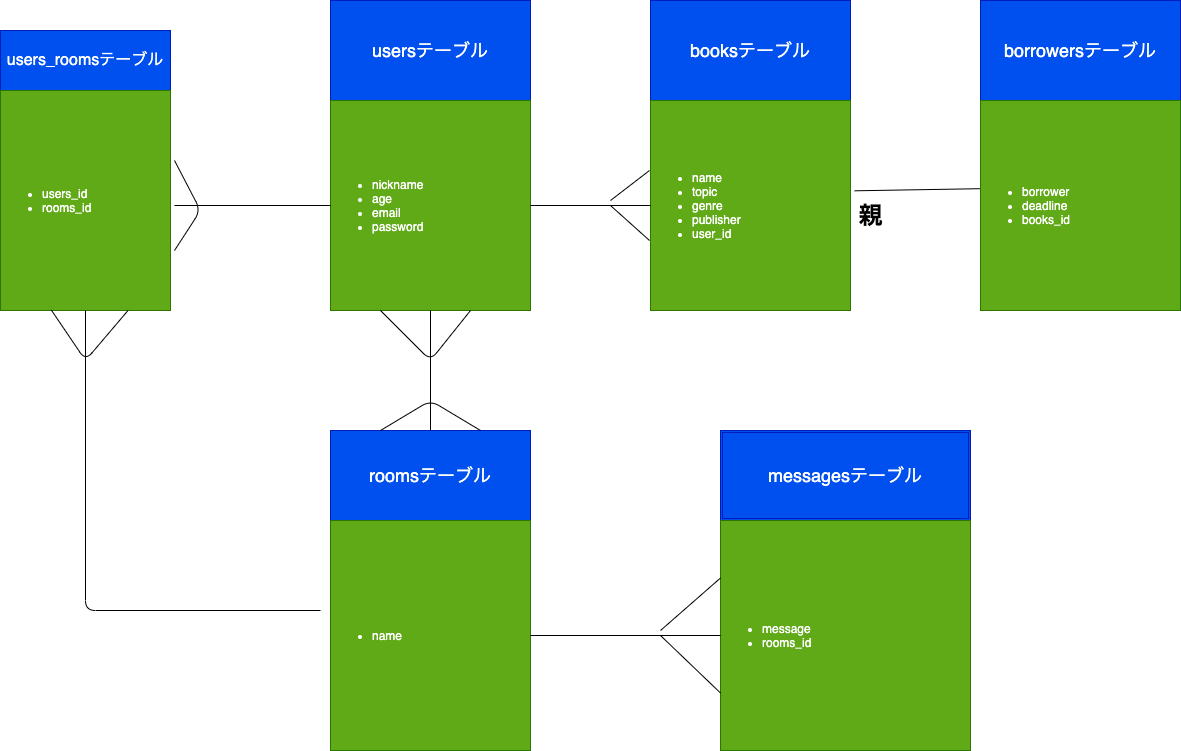

The diagram above was exported from draw.io. Its source (the exported page's mxGraphModel, read from the mxfile embedded in the PNG):
<mxGraphModel dx="2128" dy="1076" grid="1" gridSize="10" guides="1" tooltips="1" connect="1" arrows="1" fold="1" page="1" pageScale="1" pageWidth="827" pageHeight="1169" math="0" shadow="0">
  <root>
    <mxCell id="0" />
    <mxCell id="1" parent="0" />
    <mxCell id="2" value="&lt;span style=&quot;font-size: 18px&quot;&gt;usersテーブル&lt;/span&gt;" style="rounded=0;whiteSpace=wrap;html=1;fillColor=#0050ef;strokeColor=#001DBC;fontColor=#ffffff;" parent="1" vertex="1">
      <mxGeometry x="40" y="90" width="200" height="100" as="geometry" />
    </mxCell>
    <mxCell id="3" value="&lt;span style=&quot;font-size: 18px&quot;&gt;booksテーブル&lt;/span&gt;" style="rounded=0;whiteSpace=wrap;html=1;fillColor=#0050ef;strokeColor=#001DBC;fontColor=#ffffff;" parent="1" vertex="1">
      <mxGeometry x="360" y="90" width="200" height="100" as="geometry" />
    </mxCell>
    <mxCell id="4" value="&lt;span style=&quot;font-size: 18px&quot;&gt;roomsテーブル&lt;/span&gt;" style="rounded=0;whiteSpace=wrap;html=1;fillColor=#0050ef;strokeColor=#001DBC;fontColor=#ffffff;" parent="1" vertex="1">
      <mxGeometry x="40" y="520" width="200" height="90" as="geometry" />
    </mxCell>
    <mxCell id="5" value="&lt;span style=&quot;font-size: 18px&quot;&gt;borrowersテーブル&lt;/span&gt;" style="rounded=0;whiteSpace=wrap;html=1;fillColor=#0050ef;strokeColor=#001DBC;fontColor=#ffffff;" parent="1" vertex="1">
      <mxGeometry x="690" y="90" width="200" height="100" as="geometry" />
    </mxCell>
    <mxCell id="7" value="&lt;ul&gt;&lt;li&gt;nickname&lt;/li&gt;&lt;li&gt;age&lt;/li&gt;&lt;li&gt;email&lt;/li&gt;&lt;li&gt;password&lt;/li&gt;&lt;/ul&gt;" style="text;html=1;whiteSpace=wrap;verticalAlign=middle;overflow=hidden;fillColor=#60a917;strokeColor=#2D7600;fontColor=#ffffff;" parent="1" vertex="1">
      <mxGeometry x="40" y="190" width="200" height="210" as="geometry" />
    </mxCell>
    <mxCell id="8" value="&lt;ul&gt;&lt;li&gt;name&lt;/li&gt;&lt;/ul&gt;" style="text;strokeColor=#2D7600;fillColor=#60a917;html=1;whiteSpace=wrap;verticalAlign=middle;overflow=hidden;fontColor=#ffffff;" parent="1" vertex="1">
      <mxGeometry x="40" y="610" width="200" height="230" as="geometry" />
    </mxCell>
    <mxCell id="9" value="&lt;ul&gt;&lt;li&gt;name&lt;/li&gt;&lt;li&gt;topic&lt;/li&gt;&lt;li&gt;genre&lt;/li&gt;&lt;li&gt;publisher&lt;/li&gt;&lt;li&gt;user_id&lt;/li&gt;&lt;/ul&gt;" style="text;strokeColor=#2D7600;fillColor=#60a917;html=1;whiteSpace=wrap;verticalAlign=middle;overflow=hidden;fontColor=#ffffff;" parent="1" vertex="1">
      <mxGeometry x="360" y="190" width="200" height="210" as="geometry" />
    </mxCell>
    <mxCell id="10" value="&lt;ul&gt;&lt;li&gt;borrower&lt;/li&gt;&lt;li&gt;deadline&lt;/li&gt;&lt;li&gt;books_id&lt;/li&gt;&lt;/ul&gt;" style="text;strokeColor=#2D7600;fillColor=#60a917;html=1;whiteSpace=wrap;verticalAlign=middle;overflow=hidden;fontColor=#ffffff;" parent="1" vertex="1">
      <mxGeometry x="690" y="190" width="200" height="210" as="geometry" />
    </mxCell>
    <mxCell id="11" value="&lt;font style=&quot;font-size: 18px&quot;&gt;messagesテーブル&lt;/font&gt;" style="shape=ext;double=1;rounded=0;whiteSpace=wrap;html=1;fillColor=#0050ef;strokeColor=#001DBC;fontColor=#ffffff;" parent="1" vertex="1">
      <mxGeometry x="430" y="520" width="250" height="90" as="geometry" />
    </mxCell>
    <mxCell id="13" value="&lt;ul&gt;&lt;li&gt;message&lt;/li&gt;&lt;li&gt;rooms_id&lt;/li&gt;&lt;/ul&gt;" style="text;strokeColor=#2D7600;fillColor=#60a917;html=1;whiteSpace=wrap;verticalAlign=middle;overflow=hidden;fontColor=#ffffff;" parent="1" vertex="1">
      <mxGeometry x="430" y="610" width="250" height="230" as="geometry" />
    </mxCell>
    <mxCell id="15" value="" style="endArrow=none;html=1;entryX=0;entryY=0.5;entryDx=0;entryDy=0;exitX=1;exitY=0.5;exitDx=0;exitDy=0;" edge="1" parent="1" source="7" target="9">
      <mxGeometry width="50" height="50" relative="1" as="geometry">
        <mxPoint x="240" y="300" as="sourcePoint" />
        <mxPoint x="310" y="280" as="targetPoint" />
      </mxGeometry>
    </mxCell>
    <mxCell id="16" value="" style="endArrow=none;html=1;" edge="1" parent="1">
      <mxGeometry width="50" height="50" relative="1" as="geometry">
        <mxPoint x="320" y="295" as="sourcePoint" />
        <mxPoint x="359" y="330" as="targetPoint" />
        <Array as="points" />
      </mxGeometry>
    </mxCell>
    <mxCell id="17" value="" style="endArrow=none;html=1;" edge="1" parent="1">
      <mxGeometry width="50" height="50" relative="1" as="geometry">
        <mxPoint x="320" y="290" as="sourcePoint" />
        <mxPoint x="359" y="260" as="targetPoint" />
        <Array as="points" />
      </mxGeometry>
    </mxCell>
    <mxCell id="18" value="" style="endArrow=none;html=1;exitX=0.25;exitY=1;exitDx=0;exitDy=0;" edge="1" parent="1" source="7">
      <mxGeometry width="50" height="50" relative="1" as="geometry">
        <mxPoint x="100" y="450" as="sourcePoint" />
        <mxPoint x="180" y="400" as="targetPoint" />
        <Array as="points">
          <mxPoint x="140" y="450" />
        </Array>
      </mxGeometry>
    </mxCell>
    <mxCell id="19" value="" style="endArrow=none;html=1;entryX=0.5;entryY=1;entryDx=0;entryDy=0;exitX=0.5;exitY=0;exitDx=0;exitDy=0;" edge="1" parent="1" source="4" target="7">
      <mxGeometry width="50" height="50" relative="1" as="geometry">
        <mxPoint x="140" y="510" as="sourcePoint" />
        <mxPoint x="139.5" y="410" as="targetPoint" />
      </mxGeometry>
    </mxCell>
    <mxCell id="20" value="" style="endArrow=none;html=1;entryX=-0.004;entryY=0.42;entryDx=0;entryDy=0;entryPerimeter=0;exitX=1.021;exitY=0.43;exitDx=0;exitDy=0;exitPerimeter=0;" edge="1" parent="1" source="9" target="10">
      <mxGeometry width="50" height="50" relative="1" as="geometry">
        <mxPoint x="580" y="280" as="sourcePoint" />
        <mxPoint x="620" y="240" as="targetPoint" />
        <Array as="points" />
      </mxGeometry>
    </mxCell>
    <mxCell id="21" value="" style="endArrow=none;html=1;entryX=0;entryY=0.5;entryDx=0;entryDy=0;" edge="1" parent="1" source="8" target="13">
      <mxGeometry width="50" height="50" relative="1" as="geometry">
        <mxPoint x="360" y="660" as="sourcePoint" />
        <mxPoint x="410" y="610" as="targetPoint" />
      </mxGeometry>
    </mxCell>
    <mxCell id="22" value="" style="endArrow=none;html=1;exitX=0.25;exitY=0;exitDx=0;exitDy=0;entryX=0.75;entryY=0;entryDx=0;entryDy=0;" edge="1" parent="1" source="4" target="4">
      <mxGeometry width="50" height="50" relative="1" as="geometry">
        <mxPoint x="310" y="570" as="sourcePoint" />
        <mxPoint x="180" y="516" as="targetPoint" />
        <Array as="points">
          <mxPoint x="140" y="490" />
        </Array>
      </mxGeometry>
    </mxCell>
    <mxCell id="23" value="" style="endArrow=none;html=1;entryX=0;entryY=0.75;entryDx=0;entryDy=0;" edge="1" parent="1" target="13">
      <mxGeometry width="50" height="50" relative="1" as="geometry">
        <mxPoint x="370" y="725" as="sourcePoint" />
        <mxPoint x="390" y="740" as="targetPoint" />
      </mxGeometry>
    </mxCell>
    <mxCell id="24" value="" style="endArrow=none;html=1;entryX=0;entryY=0.25;entryDx=0;entryDy=0;" edge="1" parent="1" target="13">
      <mxGeometry width="50" height="50" relative="1" as="geometry">
        <mxPoint x="370" y="720" as="sourcePoint" />
        <mxPoint x="439" y="610" as="targetPoint" />
      </mxGeometry>
    </mxCell>
    <mxCell id="25" value="親" style="text;strokeColor=none;fillColor=none;html=1;fontSize=24;fontStyle=1;verticalAlign=middle;align=center;" vertex="1" parent="1">
      <mxGeometry x="560" y="290" width="40" height="30" as="geometry" />
    </mxCell>
    <mxCell id="26" value="&lt;font size=&quot;3&quot;&gt;users_roomsテーブル&lt;/font&gt;" style="rounded=0;whiteSpace=wrap;html=1;fillColor=#0050ef;strokeColor=#001DBC;fontColor=#ffffff;" vertex="1" parent="1">
      <mxGeometry x="-290" y="120" width="170" height="60" as="geometry" />
    </mxCell>
    <mxCell id="28" value="&lt;ul&gt;&lt;li&gt;users_id&lt;/li&gt;&lt;li&gt;rooms_id&lt;/li&gt;&lt;/ul&gt;" style="text;strokeColor=#2D7600;fillColor=#60a917;html=1;whiteSpace=wrap;verticalAlign=middle;overflow=hidden;fontColor=#ffffff;" vertex="1" parent="1">
      <mxGeometry x="-290" y="180" width="170" height="220" as="geometry" />
    </mxCell>
    <mxCell id="29" value="" style="endArrow=none;html=1;entryX=0;entryY=0.5;entryDx=0;entryDy=0;" edge="1" parent="1" target="7">
      <mxGeometry width="50" height="50" relative="1" as="geometry">
        <mxPoint x="-116" y="295" as="sourcePoint" />
        <mxPoint x="30" y="310" as="targetPoint" />
      </mxGeometry>
    </mxCell>
    <mxCell id="30" value="" style="endArrow=none;html=1;" edge="1" parent="1">
      <mxGeometry width="50" height="50" relative="1" as="geometry">
        <mxPoint x="-116" y="250" as="sourcePoint" />
        <mxPoint x="-116" y="340" as="targetPoint" />
        <Array as="points">
          <mxPoint x="-90" y="300" />
        </Array>
      </mxGeometry>
    </mxCell>
    <mxCell id="31" value="" style="endArrow=none;html=1;exitX=0.5;exitY=1;exitDx=0;exitDy=0;" edge="1" parent="1" source="28">
      <mxGeometry width="50" height="50" relative="1" as="geometry">
        <mxPoint x="-200" y="700" as="sourcePoint" />
        <mxPoint x="30" y="700" as="targetPoint" />
        <Array as="points">
          <mxPoint x="-205" y="700" />
        </Array>
      </mxGeometry>
    </mxCell>
    <mxCell id="32" value="" style="endArrow=none;html=1;entryX=0.75;entryY=1;entryDx=0;entryDy=0;exitX=0.299;exitY=0.998;exitDx=0;exitDy=0;exitPerimeter=0;" edge="1" parent="1" source="28" target="28">
      <mxGeometry width="50" height="50" relative="1" as="geometry">
        <mxPoint x="-240" y="410" as="sourcePoint" />
        <mxPoint x="-140" y="450" as="targetPoint" />
        <Array as="points">
          <mxPoint x="-205" y="450" />
        </Array>
      </mxGeometry>
    </mxCell>
  </root>
</mxGraphModel>